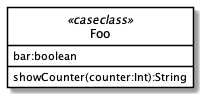

The diagram above was rendered by PlantUML. Its source (embedded in the PNG):
@startuml
class Foo <<caseclass>> {
    bar:boolean 
    showCounter(counter:Int):String
}

hide class circle

skinparam class {
    BackgroundColor White
    ArrowColor Black
    BorderColor Black
}
@enduml